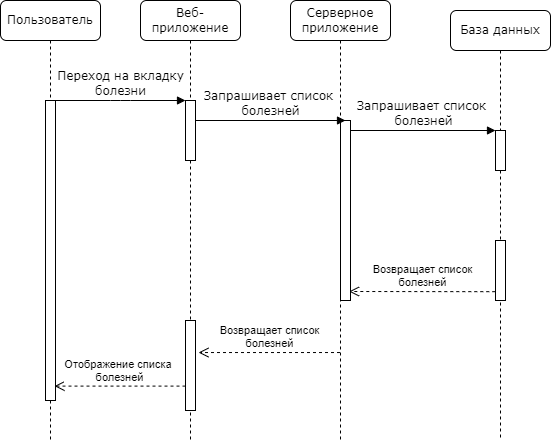

The diagram above was exported from draw.io. Its source (the exported page's mxGraphModel, read from the mxfile embedded in the PNG):
<mxGraphModel dx="1050" dy="617" grid="1" gridSize="10" guides="1" tooltips="1" connect="1" arrows="1" fold="1" page="1" pageScale="1" pageWidth="827" pageHeight="1169" math="0" shadow="0">
  <root>
    <mxCell id="0" />
    <mxCell id="1" parent="0" />
    <mxCell id="D19f30zQUuR4wYrk4M1c-1" value="Веб-приложение" style="shape=umlLifeline;perimeter=lifelinePerimeter;whiteSpace=wrap;html=1;container=1;collapsible=0;recursiveResize=0;outlineConnect=0;rounded=1;shadow=0;comic=0;labelBackgroundColor=none;strokeWidth=1;fontFamily=Verdana;fontSize=12;align=center;" vertex="1" parent="1">
      <mxGeometry x="240" y="80" width="100" height="440" as="geometry" />
    </mxCell>
    <mxCell id="D19f30zQUuR4wYrk4M1c-2" value="" style="html=1;points=[];perimeter=orthogonalPerimeter;rounded=0;shadow=0;comic=0;labelBackgroundColor=none;strokeWidth=1;fontFamily=Verdana;fontSize=12;align=center;" vertex="1" parent="D19f30zQUuR4wYrk4M1c-1">
      <mxGeometry x="45" y="100" width="10" height="60" as="geometry" />
    </mxCell>
    <mxCell id="D19f30zQUuR4wYrk4M1c-3" value="" style="html=1;points=[];perimeter=orthogonalPerimeter;rounded=0;shadow=0;comic=0;labelBackgroundColor=none;strokeWidth=1;fontFamily=Verdana;fontSize=12;align=center;" vertex="1" parent="D19f30zQUuR4wYrk4M1c-1">
      <mxGeometry x="45" y="320" width="10" height="90" as="geometry" />
    </mxCell>
    <mxCell id="D19f30zQUuR4wYrk4M1c-4" value="Серверное приложение" style="shape=umlLifeline;perimeter=lifelinePerimeter;whiteSpace=wrap;html=1;container=1;collapsible=0;recursiveResize=0;outlineConnect=0;rounded=1;shadow=0;comic=0;labelBackgroundColor=none;strokeWidth=1;fontFamily=Verdana;fontSize=12;align=center;" vertex="1" parent="1">
      <mxGeometry x="390" y="80" width="100" height="440" as="geometry" />
    </mxCell>
    <mxCell id="D19f30zQUuR4wYrk4M1c-5" value="База данных" style="shape=umlLifeline;perimeter=lifelinePerimeter;whiteSpace=wrap;html=1;container=1;collapsible=0;recursiveResize=0;outlineConnect=0;rounded=1;shadow=0;comic=0;labelBackgroundColor=none;strokeWidth=1;fontFamily=Verdana;fontSize=12;align=center;" vertex="1" parent="1">
      <mxGeometry x="550" y="90" width="100" height="430" as="geometry" />
    </mxCell>
    <mxCell id="D19f30zQUuR4wYrk4M1c-6" value="" style="html=1;points=[];perimeter=orthogonalPerimeter;rounded=0;shadow=0;comic=0;labelBackgroundColor=none;strokeWidth=1;fontFamily=Verdana;fontSize=12;align=center;" vertex="1" parent="D19f30zQUuR4wYrk4M1c-5">
      <mxGeometry x="45" y="230" width="10" height="60" as="geometry" />
    </mxCell>
    <mxCell id="D19f30zQUuR4wYrk4M1c-7" value="" style="html=1;points=[];perimeter=orthogonalPerimeter;rounded=0;shadow=0;comic=0;labelBackgroundColor=none;strokeWidth=1;fontFamily=Verdana;fontSize=12;align=center;" vertex="1" parent="D19f30zQUuR4wYrk4M1c-5">
      <mxGeometry x="45" y="120" width="10" height="40" as="geometry" />
    </mxCell>
    <mxCell id="D19f30zQUuR4wYrk4M1c-8" value="Пользователь" style="shape=umlLifeline;perimeter=lifelinePerimeter;whiteSpace=wrap;html=1;container=1;collapsible=0;recursiveResize=0;outlineConnect=0;rounded=1;shadow=0;comic=0;labelBackgroundColor=none;strokeWidth=1;fontFamily=Verdana;fontSize=12;align=center;" vertex="1" parent="1">
      <mxGeometry x="100" y="80" width="100" height="440" as="geometry" />
    </mxCell>
    <mxCell id="D19f30zQUuR4wYrk4M1c-9" value="" style="html=1;points=[];perimeter=orthogonalPerimeter;rounded=0;shadow=0;comic=0;labelBackgroundColor=none;strokeWidth=1;fontFamily=Verdana;fontSize=12;align=center;" vertex="1" parent="D19f30zQUuR4wYrk4M1c-8">
      <mxGeometry x="45" y="100" width="10" height="300" as="geometry" />
    </mxCell>
    <mxCell id="D19f30zQUuR4wYrk4M1c-10" value="" style="html=1;points=[];perimeter=orthogonalPerimeter;rounded=0;shadow=0;comic=0;labelBackgroundColor=none;strokeWidth=1;fontFamily=Verdana;fontSize=12;align=center;" vertex="1" parent="1">
      <mxGeometry x="440" y="200" width="10" height="180" as="geometry" />
    </mxCell>
    <mxCell id="D19f30zQUuR4wYrk4M1c-11" value="Запрашивает список&amp;nbsp;&lt;br&gt;болезней" style="html=1;verticalAlign=bottom;endArrow=block;entryX=0;entryY=0;labelBackgroundColor=none;fontFamily=Verdana;fontSize=12;edgeStyle=elbowEdgeStyle;elbow=vertical;" edge="1" parent="1" source="D19f30zQUuR4wYrk4M1c-10" target="D19f30zQUuR4wYrk4M1c-7">
      <mxGeometry relative="1" as="geometry">
        <mxPoint x="505" y="210" as="sourcePoint" />
      </mxGeometry>
    </mxCell>
    <mxCell id="D19f30zQUuR4wYrk4M1c-12" value="Переход на вкладку&lt;br&gt;болезни" style="html=1;verticalAlign=bottom;endArrow=block;entryX=0;entryY=0;labelBackgroundColor=none;fontFamily=Verdana;fontSize=12;edgeStyle=elbowEdgeStyle;elbow=vertical;" edge="1" parent="1" source="D19f30zQUuR4wYrk4M1c-9" target="D19f30zQUuR4wYrk4M1c-2">
      <mxGeometry relative="1" as="geometry">
        <mxPoint x="220" y="190" as="sourcePoint" />
      </mxGeometry>
    </mxCell>
    <mxCell id="D19f30zQUuR4wYrk4M1c-13" value="Запрашивает список&amp;nbsp;&lt;br&gt;болезней" style="html=1;verticalAlign=bottom;endArrow=block;entryX=0;entryY=0;labelBackgroundColor=none;fontFamily=Verdana;fontSize=12;edgeStyle=elbowEdgeStyle;elbow=vertical;" edge="1" parent="1" source="D19f30zQUuR4wYrk4M1c-2">
      <mxGeometry relative="1" as="geometry">
        <mxPoint x="370" y="200" as="sourcePoint" />
        <mxPoint x="445" y="200.00000000000023" as="targetPoint" />
      </mxGeometry>
    </mxCell>
    <mxCell id="D19f30zQUuR4wYrk4M1c-14" value="Возвращает список &lt;br&gt;болезней" style="html=1;verticalAlign=bottom;endArrow=open;dashed=1;endSize=8;curved=0;rounded=0;entryX=0.857;entryY=0.95;entryDx=0;entryDy=0;entryPerimeter=0;exitX=-0.02;exitY=0.853;exitDx=0;exitDy=0;exitPerimeter=0;" edge="1" parent="1" source="D19f30zQUuR4wYrk4M1c-6" target="D19f30zQUuR4wYrk4M1c-10">
      <mxGeometry relative="1" as="geometry">
        <mxPoint x="580" y="420" as="sourcePoint" />
        <mxPoint x="500" y="420" as="targetPoint" />
      </mxGeometry>
    </mxCell>
    <mxCell id="D19f30zQUuR4wYrk4M1c-15" value="Возвращает список&lt;br&gt;болезней" style="html=1;verticalAlign=bottom;endArrow=open;dashed=1;endSize=8;curved=0;rounded=0;entryX=1.3;entryY=0.356;entryDx=0;entryDy=0;entryPerimeter=0;" edge="1" parent="1" source="D19f30zQUuR4wYrk4M1c-4" target="D19f30zQUuR4wYrk4M1c-3">
      <mxGeometry relative="1" as="geometry">
        <mxPoint x="580" y="420" as="sourcePoint" />
        <mxPoint x="500" y="420" as="targetPoint" />
      </mxGeometry>
    </mxCell>
    <mxCell id="D19f30zQUuR4wYrk4M1c-16" value="Отображение списка&amp;nbsp;&lt;br&gt;болезней" style="html=1;verticalAlign=bottom;endArrow=open;dashed=1;endSize=8;curved=0;rounded=0;entryX=0.9;entryY=0.952;entryDx=0;entryDy=0;entryPerimeter=0;" edge="1" parent="1" source="D19f30zQUuR4wYrk4M1c-3" target="D19f30zQUuR4wYrk4M1c-9">
      <mxGeometry relative="1" as="geometry">
        <mxPoint x="580" y="420" as="sourcePoint" />
        <mxPoint x="500" y="420" as="targetPoint" />
      </mxGeometry>
    </mxCell>
  </root>
</mxGraphModel>